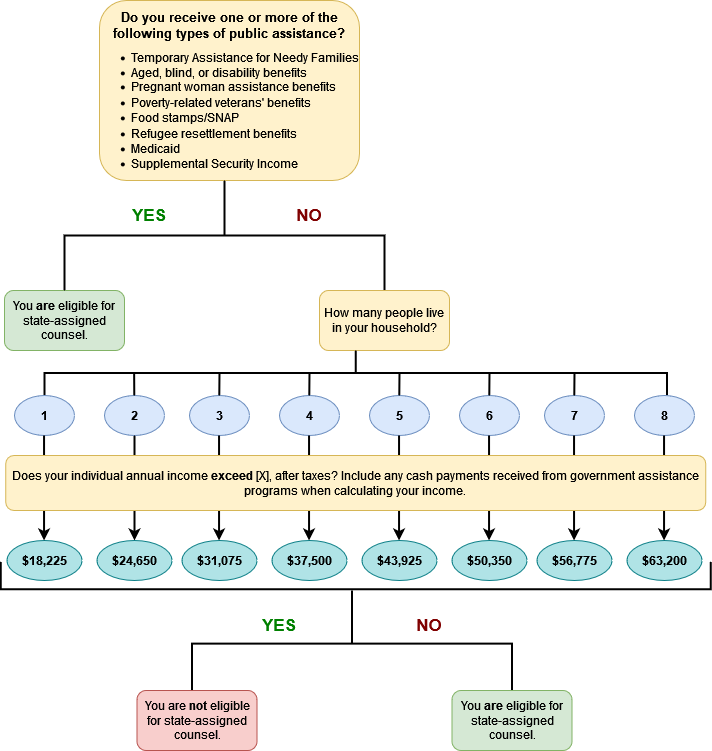

The diagram above was exported from draw.io. Its source (the exported page's mxGraphModel, read from the mxfile embedded in the PNG):
<mxGraphModel dx="794" dy="386" grid="1" gridSize="10" guides="1" tooltips="1" connect="1" arrows="1" fold="1" page="1" pageScale="1" pageWidth="850" pageHeight="1100" background="#ffffff" math="0" shadow="0">
  <root>
    <mxCell id="0" />
    <mxCell id="1" parent="0" />
    <mxCell id="Exyu0wHqvR68DKOK5iY3-1" value="" style="rounded=1;whiteSpace=wrap;html=1;fillColor=#fff2cc;strokeColor=#d6b656;" parent="1" vertex="1">
      <mxGeometry x="169" y="110" width="260" height="180" as="geometry" />
    </mxCell>
    <mxCell id="Exyu0wHqvR68DKOK5iY3-2" value="Do you receive one or more of the following types of public assistance?" style="text;html=1;strokeColor=none;fillColor=none;align=center;verticalAlign=middle;whiteSpace=wrap;rounded=0;fontStyle=1;fontSize=13;" parent="1" vertex="1">
      <mxGeometry x="174" y="120" width="250" height="30" as="geometry" />
    </mxCell>
    <mxCell id="Exyu0wHqvR68DKOK5iY3-5" value="&lt;ul&gt;&lt;li&gt;Temporary Assistance for Needy Families&lt;/li&gt;&lt;li&gt;Aged, blind, or disability benefits&lt;/li&gt;&lt;li&gt;&lt;div&gt;Pregnant woman assistance benefits&lt;/div&gt;&lt;/li&gt;&lt;li&gt;Poverty-related veterans' benefits&lt;/li&gt;&lt;li&gt;Food stamps/SNAP&lt;/li&gt;&lt;li&gt;Refugee resettlement benefits&lt;/li&gt;&lt;li&gt;Medicaid&lt;/li&gt;&lt;li&gt;Supplemental Security Income&lt;br&gt;&lt;/li&gt;&lt;/ul&gt;" style="text;html=1;strokeColor=none;fillColor=none;align=left;verticalAlign=middle;whiteSpace=wrap;rounded=0;labelPosition=center;verticalLabelPosition=middle;" parent="1" vertex="1">
      <mxGeometry x="159" y="210" width="280" height="20" as="geometry" />
    </mxCell>
    <mxCell id="Exyu0wHqvR68DKOK5iY3-6" value="You &lt;b&gt;are &lt;/b&gt;eligible for state-assigned counsel." style="rounded=1;whiteSpace=wrap;html=1;fillColor=#d5e8d4;strokeColor=#82b366;" parent="1" vertex="1">
      <mxGeometry x="74" y="400" width="120" height="60" as="geometry" />
    </mxCell>
    <mxCell id="Exyu0wHqvR68DKOK5iY3-9" value="" style="strokeWidth=2;html=1;shape=mxgraph.flowchart.annotation_2;align=left;labelPosition=right;pointerEvents=1;rotation=90;" parent="1" vertex="1">
      <mxGeometry x="239" y="185" width="110" height="320" as="geometry" />
    </mxCell>
    <mxCell id="Exyu0wHqvR68DKOK5iY3-10" value="&lt;font style=&quot;font-size: 17px;&quot;&gt;&lt;b&gt;&lt;span style=&quot;&quot;&gt;YES&lt;/span&gt;&lt;/b&gt;&lt;/font&gt;" style="text;html=1;strokeColor=none;fillColor=none;align=center;verticalAlign=middle;whiteSpace=wrap;rounded=0;labelBackgroundColor=default;fontColor=#008000;" parent="1" vertex="1">
      <mxGeometry x="189" y="310" width="60" height="30" as="geometry" />
    </mxCell>
    <mxCell id="Exyu0wHqvR68DKOK5iY3-11" value="&lt;font color=&quot;#800000&quot; style=&quot;font-size: 17px;&quot;&gt;&lt;b&gt;NO&lt;/b&gt;&lt;/font&gt;" style="text;html=1;strokeColor=none;fillColor=none;align=center;verticalAlign=middle;whiteSpace=wrap;rounded=0;" parent="1" vertex="1">
      <mxGeometry x="349" y="310" width="60" height="30" as="geometry" />
    </mxCell>
    <mxCell id="j7DWCl84e2EXwrr-atG7-1" value="How many people live in your household?" style="rounded=1;whiteSpace=wrap;html=1;fillColor=#fff2cc;strokeColor=#d6b656;" parent="1" vertex="1">
      <mxGeometry x="389" y="400" width="130" height="60" as="geometry" />
    </mxCell>
    <mxCell id="j7DWCl84e2EXwrr-atG7-4" value="" style="strokeWidth=2;html=1;shape=mxgraph.flowchart.annotation_2;align=left;labelPosition=right;pointerEvents=1;rotation=90;" parent="1" vertex="1">
      <mxGeometry x="402.75" y="171.25" width="45" height="622.5" as="geometry" />
    </mxCell>
    <mxCell id="j7DWCl84e2EXwrr-atG7-5" value="" style="ellipse;whiteSpace=wrap;html=1;fontStyle=1;fillColor=#dae8fc;strokeColor=#6c8ebf;" parent="1" vertex="1">
      <mxGeometry x="84" y="505" width="60" height="40" as="geometry" />
    </mxCell>
    <mxCell id="j7DWCl84e2EXwrr-atG7-9" value="" style="ellipse;whiteSpace=wrap;html=1;fontStyle=1;fillColor=#dae8fc;strokeColor=#6c8ebf;" parent="1" vertex="1">
      <mxGeometry x="174" y="505" width="60" height="40" as="geometry" />
    </mxCell>
    <mxCell id="j7DWCl84e2EXwrr-atG7-20" value="" style="ellipse;whiteSpace=wrap;html=1;fontStyle=1;fillColor=#dae8fc;strokeColor=#6c8ebf;" parent="1" vertex="1">
      <mxGeometry x="259" y="505" width="60" height="40" as="geometry" />
    </mxCell>
    <mxCell id="j7DWCl84e2EXwrr-atG7-21" value="" style="ellipse;whiteSpace=wrap;html=1;fontStyle=1;fillColor=#dae8fc;strokeColor=#6c8ebf;" parent="1" vertex="1">
      <mxGeometry x="349" y="505" width="60" height="40" as="geometry" />
    </mxCell>
    <mxCell id="j7DWCl84e2EXwrr-atG7-22" value="" style="ellipse;whiteSpace=wrap;html=1;fontStyle=1;fillColor=#dae8fc;strokeColor=#6c8ebf;" parent="1" vertex="1">
      <mxGeometry x="439" y="505" width="60" height="40" as="geometry" />
    </mxCell>
    <mxCell id="j7DWCl84e2EXwrr-atG7-23" value="" style="ellipse;whiteSpace=wrap;html=1;fontStyle=1;fillColor=#dae8fc;strokeColor=#6c8ebf;" parent="1" vertex="1">
      <mxGeometry x="529" y="505" width="60" height="40" as="geometry" />
    </mxCell>
    <mxCell id="j7DWCl84e2EXwrr-atG7-24" value="" style="ellipse;whiteSpace=wrap;html=1;fontStyle=1;fillColor=#dae8fc;strokeColor=#6c8ebf;" parent="1" vertex="1">
      <mxGeometry x="614" y="505" width="60" height="40" as="geometry" />
    </mxCell>
    <mxCell id="j7DWCl84e2EXwrr-atG7-25" value="" style="ellipse;whiteSpace=wrap;html=1;fontStyle=1;fillColor=#dae8fc;strokeColor=#6c8ebf;" parent="1" vertex="1">
      <mxGeometry x="704" y="505" width="60" height="40" as="geometry" />
    </mxCell>
    <mxCell id="j7DWCl84e2EXwrr-atG7-29" value="1" style="text;html=1;strokeColor=none;fillColor=#dae8fc;align=center;verticalAlign=middle;whiteSpace=wrap;rounded=0;fontStyle=1" parent="1" vertex="1">
      <mxGeometry x="94" y="515" width="40" height="20" as="geometry" />
    </mxCell>
    <mxCell id="j7DWCl84e2EXwrr-atG7-30" value="2" style="text;html=1;strokeColor=none;fillColor=#dae8fc;align=center;verticalAlign=middle;whiteSpace=wrap;rounded=0;fontStyle=1" parent="1" vertex="1">
      <mxGeometry x="184" y="515" width="40" height="20" as="geometry" />
    </mxCell>
    <mxCell id="j7DWCl84e2EXwrr-atG7-31" value="3" style="text;html=1;strokeColor=none;fillColor=#dae8fc;align=center;verticalAlign=middle;whiteSpace=wrap;rounded=0;fontStyle=1" parent="1" vertex="1">
      <mxGeometry x="271.5" y="515" width="35" height="20" as="geometry" />
    </mxCell>
    <mxCell id="j7DWCl84e2EXwrr-atG7-32" value="4" style="text;html=1;strokeColor=none;fillColor=#dae8fc;align=center;verticalAlign=middle;whiteSpace=wrap;rounded=0;fontStyle=1" parent="1" vertex="1">
      <mxGeometry x="361.5" y="515" width="35" height="20" as="geometry" />
    </mxCell>
    <mxCell id="j7DWCl84e2EXwrr-atG7-33" value="5" style="text;html=1;strokeColor=none;fillColor=#dae8fc;align=center;verticalAlign=middle;whiteSpace=wrap;rounded=0;fontStyle=1" parent="1" vertex="1">
      <mxGeometry x="451.5" y="515" width="35" height="20" as="geometry" />
    </mxCell>
    <mxCell id="j7DWCl84e2EXwrr-atG7-34" value="6" style="text;html=1;strokeColor=none;fillColor=#dae8fc;align=center;verticalAlign=middle;whiteSpace=wrap;rounded=0;fontStyle=1" parent="1" vertex="1">
      <mxGeometry x="541.5" y="515" width="35" height="20" as="geometry" />
    </mxCell>
    <mxCell id="j7DWCl84e2EXwrr-atG7-35" value="7" style="text;html=1;strokeColor=none;fillColor=#dae8fc;align=center;verticalAlign=middle;whiteSpace=wrap;rounded=0;fontStyle=1" parent="1" vertex="1">
      <mxGeometry x="629" y="515" width="30" height="20" as="geometry" />
    </mxCell>
    <mxCell id="j7DWCl84e2EXwrr-atG7-36" value="8" style="text;html=1;strokeColor=none;fillColor=#dae8fc;align=center;verticalAlign=middle;whiteSpace=wrap;rounded=0;fontStyle=1" parent="1" vertex="1">
      <mxGeometry x="714" y="515" width="40" height="20" as="geometry" />
    </mxCell>
    <mxCell id="j7DWCl84e2EXwrr-atG7-39" value="" style="endArrow=classic;html=1;rounded=0;strokeWidth=2;" parent="1" target="j7DWCl84e2EXwrr-atG7-40" edge="1">
      <mxGeometry width="50" height="50" relative="1" as="geometry">
        <mxPoint x="204" y="545" as="sourcePoint" />
        <mxPoint x="204.48000000000002" y="650" as="targetPoint" />
      </mxGeometry>
    </mxCell>
    <mxCell id="j7DWCl84e2EXwrr-atG7-40" value="$24,650" style="ellipse;whiteSpace=wrap;html=1;fillColor=#b0e3e6;strokeColor=#0e8088;fontStyle=1" parent="1" vertex="1">
      <mxGeometry x="166.5" y="650" width="75" height="40" as="geometry" />
    </mxCell>
    <mxCell id="j7DWCl84e2EXwrr-atG7-44" value="$18,225" style="ellipse;whiteSpace=wrap;html=1;fillColor=#b0e3e6;strokeColor=#0e8088;fontStyle=1" parent="1" vertex="1">
      <mxGeometry x="76.5" y="650" width="75" height="40" as="geometry" />
    </mxCell>
    <mxCell id="j7DWCl84e2EXwrr-atG7-45" value="$31,075" style="ellipse;whiteSpace=wrap;html=1;fillColor=#b0e3e6;strokeColor=#0e8088;fontStyle=1" parent="1" vertex="1">
      <mxGeometry x="251.5" y="650" width="75" height="40" as="geometry" />
    </mxCell>
    <mxCell id="j7DWCl84e2EXwrr-atG7-46" value="$37,500" style="ellipse;whiteSpace=wrap;html=1;fillColor=#b0e3e6;strokeColor=#0e8088;fontStyle=1" parent="1" vertex="1">
      <mxGeometry x="341.5" y="650" width="75" height="40" as="geometry" />
    </mxCell>
    <mxCell id="j7DWCl84e2EXwrr-atG7-47" value="$43,925" style="ellipse;whiteSpace=wrap;html=1;fillColor=#b0e3e6;strokeColor=#0e8088;fontStyle=1" parent="1" vertex="1">
      <mxGeometry x="431.5" y="650" width="75" height="40" as="geometry" />
    </mxCell>
    <mxCell id="j7DWCl84e2EXwrr-atG7-48" value="$50,350" style="ellipse;whiteSpace=wrap;html=1;fillColor=#b0e3e6;strokeColor=#0e8088;fontStyle=1" parent="1" vertex="1">
      <mxGeometry x="521.5" y="650" width="75" height="40" as="geometry" />
    </mxCell>
    <mxCell id="j7DWCl84e2EXwrr-atG7-49" value="$56,775" style="ellipse;whiteSpace=wrap;html=1;fillColor=#b0e3e6;strokeColor=#0e8088;fontStyle=1" parent="1" vertex="1">
      <mxGeometry x="606.5" y="650" width="75" height="40" as="geometry" />
    </mxCell>
    <mxCell id="j7DWCl84e2EXwrr-atG7-50" value="$63,200" style="ellipse;whiteSpace=wrap;html=1;fillColor=#b0e3e6;strokeColor=#0e8088;fontStyle=1" parent="1" vertex="1">
      <mxGeometry x="696.5" y="650" width="75" height="40" as="geometry" />
    </mxCell>
    <mxCell id="j7DWCl84e2EXwrr-atG7-52" value="" style="endArrow=none;html=1;rounded=0;strokeWidth=2;startSize=8;targetPerimeterSpacing=0;entryX=0.499;entryY=0.856;entryDx=0;entryDy=0;entryPerimeter=0;" parent="1" target="j7DWCl84e2EXwrr-atG7-4" edge="1">
      <mxGeometry width="50" height="50" relative="1" as="geometry">
        <mxPoint x="203.78000000000003" y="505" as="sourcePoint" />
        <mxPoint x="204.23000000000002" y="490" as="targetPoint" />
      </mxGeometry>
    </mxCell>
    <mxCell id="j7DWCl84e2EXwrr-atG7-54" value="" style="endArrow=none;html=1;rounded=0;strokeWidth=2;startSize=8;targetPerimeterSpacing=0;entryX=0.499;entryY=0.856;entryDx=0;entryDy=0;entryPerimeter=0;" parent="1" edge="1">
      <mxGeometry width="50" height="50" relative="1" as="geometry">
        <mxPoint x="288.78000000000003" y="505" as="sourcePoint" />
        <mxPoint x="289" y="482" as="targetPoint" />
      </mxGeometry>
    </mxCell>
    <mxCell id="j7DWCl84e2EXwrr-atG7-55" value="" style="endArrow=none;html=1;rounded=0;strokeWidth=2;startSize=8;targetPerimeterSpacing=0;entryX=0.499;entryY=0.856;entryDx=0;entryDy=0;entryPerimeter=0;" parent="1" edge="1">
      <mxGeometry width="50" height="50" relative="1" as="geometry">
        <mxPoint x="378.78000000000003" y="505" as="sourcePoint" />
        <mxPoint x="379" y="482" as="targetPoint" />
      </mxGeometry>
    </mxCell>
    <mxCell id="j7DWCl84e2EXwrr-atG7-56" value="" style="endArrow=none;html=1;rounded=0;strokeWidth=2;startSize=8;targetPerimeterSpacing=0;entryX=0.499;entryY=0.856;entryDx=0;entryDy=0;entryPerimeter=0;" parent="1" edge="1">
      <mxGeometry width="50" height="50" relative="1" as="geometry">
        <mxPoint x="468.78" y="505" as="sourcePoint" />
        <mxPoint x="469" y="482" as="targetPoint" />
      </mxGeometry>
    </mxCell>
    <mxCell id="j7DWCl84e2EXwrr-atG7-57" value="" style="endArrow=none;html=1;rounded=0;strokeWidth=2;startSize=8;targetPerimeterSpacing=0;entryX=0.499;entryY=0.856;entryDx=0;entryDy=0;entryPerimeter=0;" parent="1" edge="1">
      <mxGeometry width="50" height="50" relative="1" as="geometry">
        <mxPoint x="558.78" y="505" as="sourcePoint" />
        <mxPoint x="559" y="482" as="targetPoint" />
      </mxGeometry>
    </mxCell>
    <mxCell id="j7DWCl84e2EXwrr-atG7-58" value="" style="endArrow=none;html=1;rounded=0;strokeWidth=2;startSize=8;targetPerimeterSpacing=0;entryX=0.499;entryY=0.856;entryDx=0;entryDy=0;entryPerimeter=0;" parent="1" edge="1">
      <mxGeometry width="50" height="50" relative="1" as="geometry">
        <mxPoint x="643.78" y="505" as="sourcePoint" />
        <mxPoint x="644" y="482" as="targetPoint" />
      </mxGeometry>
    </mxCell>
    <mxCell id="j7DWCl84e2EXwrr-atG7-59" value="" style="endArrow=classic;html=1;rounded=0;strokeWidth=2;" parent="1" edge="1">
      <mxGeometry width="50" height="50" relative="1" as="geometry">
        <mxPoint x="113.55000000000001" y="545" as="sourcePoint" />
        <mxPoint x="113.55000000000001" y="650" as="targetPoint" />
      </mxGeometry>
    </mxCell>
    <mxCell id="j7DWCl84e2EXwrr-atG7-60" value="" style="endArrow=classic;html=1;rounded=0;strokeWidth=2;" parent="1" edge="1">
      <mxGeometry width="50" height="50" relative="1" as="geometry">
        <mxPoint x="288.55" y="545" as="sourcePoint" />
        <mxPoint x="288.55" y="650" as="targetPoint" />
      </mxGeometry>
    </mxCell>
    <mxCell id="j7DWCl84e2EXwrr-atG7-61" value="" style="endArrow=classic;html=1;rounded=0;strokeWidth=2;" parent="1" edge="1">
      <mxGeometry width="50" height="50" relative="1" as="geometry">
        <mxPoint x="378.55" y="545" as="sourcePoint" />
        <mxPoint x="378.55" y="650" as="targetPoint" />
      </mxGeometry>
    </mxCell>
    <mxCell id="j7DWCl84e2EXwrr-atG7-62" value="" style="endArrow=classic;html=1;rounded=0;strokeWidth=2;" parent="1" edge="1">
      <mxGeometry width="50" height="50" relative="1" as="geometry">
        <mxPoint x="468.54999999999995" y="545" as="sourcePoint" />
        <mxPoint x="468.54999999999995" y="650" as="targetPoint" />
      </mxGeometry>
    </mxCell>
    <mxCell id="j7DWCl84e2EXwrr-atG7-63" value="" style="endArrow=classic;html=1;rounded=0;strokeWidth=2;" parent="1" edge="1">
      <mxGeometry width="50" height="50" relative="1" as="geometry">
        <mxPoint x="558.55" y="545" as="sourcePoint" />
        <mxPoint x="558.55" y="650" as="targetPoint" />
      </mxGeometry>
    </mxCell>
    <mxCell id="j7DWCl84e2EXwrr-atG7-64" value="" style="endArrow=classic;html=1;rounded=0;strokeWidth=2;" parent="1" edge="1">
      <mxGeometry width="50" height="50" relative="1" as="geometry">
        <mxPoint x="643.55" y="545" as="sourcePoint" />
        <mxPoint x="643.55" y="650" as="targetPoint" />
      </mxGeometry>
    </mxCell>
    <mxCell id="j7DWCl84e2EXwrr-atG7-65" value="" style="endArrow=classic;html=1;rounded=0;strokeWidth=2;" parent="1" edge="1">
      <mxGeometry width="50" height="50" relative="1" as="geometry">
        <mxPoint x="733.55" y="545" as="sourcePoint" />
        <mxPoint x="733.55" y="650" as="targetPoint" />
      </mxGeometry>
    </mxCell>
    <mxCell id="j7DWCl84e2EXwrr-atG7-37" value="Does your individual annual income &lt;b&gt;exceed&lt;/b&gt; [X], after taxes? Include any cash payments received from government assistance programs when calculating your income." style="rounded=1;whiteSpace=wrap;html=1;fillColor=#fff2cc;strokeColor=#d6b656;" parent="1" vertex="1">
      <mxGeometry x="75.25" y="565" width="700" height="55" as="geometry" />
    </mxCell>
    <mxCell id="j7DWCl84e2EXwrr-atG7-66" value="" style="strokeWidth=2;html=1;shape=mxgraph.flowchart.annotation_1;align=left;pointerEvents=1;rotation=-90;fontStyle=1" parent="1" vertex="1">
      <mxGeometry x="411.5" y="330" width="27.5" height="710" as="geometry" />
    </mxCell>
    <mxCell id="j7DWCl84e2EXwrr-atG7-67" value="" style="strokeWidth=2;html=1;shape=mxgraph.flowchart.annotation_2;align=left;labelPosition=right;pointerEvents=1;rotation=90;" parent="1" vertex="1">
      <mxGeometry x="368.38" y="593.12" width="106.25" height="320" as="geometry" />
    </mxCell>
    <mxCell id="j7DWCl84e2EXwrr-atG7-68" value="&lt;font style=&quot;font-size: 17px;&quot;&gt;&lt;b&gt;&lt;span style=&quot;&quot;&gt;YES&lt;/span&gt;&lt;/b&gt;&lt;/font&gt;" style="text;html=1;strokeColor=none;fillColor=none;align=center;verticalAlign=middle;whiteSpace=wrap;rounded=0;labelBackgroundColor=default;fontColor=#008000;" parent="1" vertex="1">
      <mxGeometry x="319" y="720" width="60" height="30" as="geometry" />
    </mxCell>
    <mxCell id="j7DWCl84e2EXwrr-atG7-69" value="&lt;font color=&quot;#800000&quot; style=&quot;font-size: 17px;&quot;&gt;&lt;b&gt;NO&lt;/b&gt;&lt;/font&gt;" style="text;html=1;strokeColor=none;fillColor=none;align=center;verticalAlign=middle;whiteSpace=wrap;rounded=0;" parent="1" vertex="1">
      <mxGeometry x="469" y="720" width="60" height="30" as="geometry" />
    </mxCell>
    <mxCell id="j7DWCl84e2EXwrr-atG7-70" value="You &lt;b&gt;are &lt;/b&gt;eligible for state-assigned counsel." style="rounded=1;whiteSpace=wrap;html=1;fillColor=#d5e8d4;strokeColor=#82b366;" parent="1" vertex="1">
      <mxGeometry x="521.5" y="800" width="120" height="60" as="geometry" />
    </mxCell>
    <mxCell id="j7DWCl84e2EXwrr-atG7-71" value="You are &lt;b&gt;not &lt;/b&gt;eligible for state-assigned counsel." style="rounded=1;whiteSpace=wrap;html=1;fillColor=#f8cecc;strokeColor=#b85450;" parent="1" vertex="1">
      <mxGeometry x="206.5" y="800" width="120" height="60" as="geometry" />
    </mxCell>
    <mxCell id="j7DWCl84e2EXwrr-atG7-72" value="Untitled Layer" parent="0" />
  </root>
</mxGraphModel>